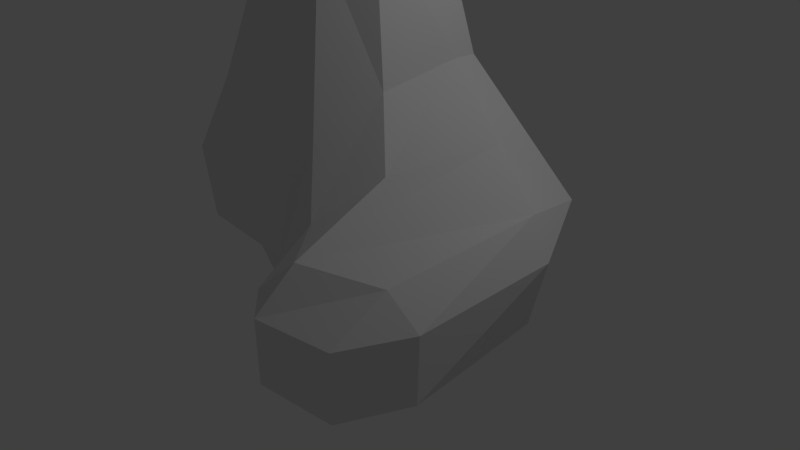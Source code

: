 # Source: organic_cubic1.blend  (saved by Blender 2.79.0; exported with 4.5.12 LTS)
import bpy
from mathutils import Matrix  # noqa: F401  (used for matrix-valued properties, if any)

bpy.ops.wm.read_factory_settings(use_empty=True)
scene = bpy.context.scene
scene.name = 'Scene'

# ---- collections
col_collection_1 = bpy.data.collections.new('Collection 1'); scene.collection.children.link(col_collection_1)

# ---- materials (node trees are filled in below, after node groups)
mat_material = bpy.data.materials.new('Material')
mat_material.alpha_threshold = 0.0
mat_material.use_transparent_shadow = False
mat_material.roughness = 0.5
mat_material.line_color = (0.0, 0.0, 0.0, 1.0)

# ---- material node trees

# ---- world
world_world = bpy.data.worlds.new('World'); scene.world = world_world
world_world.color = (0.05088, 0.05088, 0.05088)
world_world.use_sun_shadow = False
world_world.sun_shadow_jitter_overblur = 0.0
world_world.cycles.sampling_method = 'MANUAL'

# ---- cameras
cam_camera = bpy.data.cameras.new('Camera')
cam_camera.clip_end = 100.0
cam_camera.lens = 35.0
cam_camera.sensor_width = 32.0
cam_camera.sensor_height = 18.0
cam_camera.ortho_scale = 7.314
cam_camera.dof.focus_distance = 0.0
cam_camera.dof.aperture_fstop = 128.0

# ---- lights
light_lamp = bpy.data.lights.new('Lamp', 'POINT')
light_lamp.transmission_factor = 0.0
light_lamp.cutoff_distance = 30.0
light_lamp.energy = 100.0
light_lamp.shadow_buffer_clip_start = 1.001
light_lamp.shadow_soft_size = 0.1
light_lamp.shadow_maximum_resolution = 0.006
light_lamp.use_absolute_resolution = True

# ---- meshes
me_cube = bpy.data.meshes.new('Cube')
me_cube.from_pydata([(0.1424, -1.468, 0.5457), (0.2287, -1.452, 0.04772), (0.6974, -1.734, 0.4466), (1.713, 0.4069, 1.891), (0.8408, 0.9227, 2.613), (0.8733, 0.5793, 2.632), (0.9394, -1.613, 1.312), (1.43, -1.008, 1.816), (0.9441, -0.5841, 2.506), (0.5105, -1.204, 1.999), (-1.967, -0.5165, 1.979), (-1.401, -0.9908, 2.264), (-1.536, -0.5023, 2.558), (-1.932, 0.4767, 2.027), (-1.273, 0.5587, 2.689), (-1.148, 0.8784, 2.639), (0.5582, 0.5355, 4.446), (0.1895, 0.848, 4.511), (0.381, 0.4523, 5.093), (0.7057, -0.4596, 4.325), (0.3855, -0.4425, 5.046), (0.2615, -0.8346, 4.061), (-0.465, 0.8038, 4.51), (-0.7381, 0.5253, 4.485), (-0.4351, 0.4137, 5.087), (-0.6041, -0.8346, 4.081), (-0.4521, -0.4596, 5.055), (-0.9121, -0.4636, 4.342), (2.576, 0.02541, 0.1365), (1.591, 0.06062, 0.03577), (1.604, 1.14, 0.1637), (2.803, -0.0003748, 0.9883), (2.294, 1.044, 1.207), (2.524, 0.05871, 1.422), (1.134, -2.462, 0.2709), (1.382, -2.338, 0.008928), (1.555, -2.771, 0.2052), (1.155, -2.446, 0.9787), (1.553, -2.777, 0.9527), (1.554, -2.288, 1.362), (2.822, -1.9, 0.1996), (2.473, -2.637, 0.1751), (2.348, -1.971, -0.01017), (2.855, -1.904, 0.9918), (2.491, -1.963, 1.335), (2.49, -2.644, 0.9746), (-1.756, -0.6491, 0.1044), (-1.66, -1.169, 0.3678), (-2.579, -0.4999, 0.1915), (-1.463, 1.266, 0.1608), (-1.426, 0.4346, 0.06621), (-2.502, 0.5201, 0.1565), (-2.046, -1.07, 1.185), (-2.511, -0.5008, 1.384), (-2.75, -0.4704, 0.966), (-2.287, 1.163, 1.138), (-2.81, 0.5053, 0.9784), (-2.59, 0.4887, 1.396)], [], [(15, 22, 17, 4, 32, 30, 49, 55), (7, 39, 44, 33, 3), (9, 21, 25, 11, 52, 47, 0), (31, 43, 40, 28), (10, 13, 57, 53), (5, 16, 19, 8), (48, 54, 56, 51), (50, 29, 42, 35, 1, 46), (18, 24, 26, 20), (12, 27, 23, 14), (38, 36, 41, 45), (0, 1, 2), (3, 4, 5), (6, 7, 8, 9), (10, 11, 12), (13, 14, 15), (16, 17, 18), (19, 20, 21), (22, 23, 24), (25, 26, 27), (28, 29, 30), (31, 32, 33), (34, 35, 36), (37, 38, 39), (40, 41, 42), (43, 44, 45), (46, 47, 48), (49, 50, 51), (52, 53, 54), (55, 56, 57), (2, 6, 9, 0), (5, 8, 7, 3), (12, 14, 13, 10), (18, 20, 19, 16), (17, 22, 24, 18), (20, 26, 25, 21), (26, 24, 23, 27), (8, 19, 21, 9), (27, 12, 11, 25), (4, 17, 16, 5), (22, 15, 14, 23), (30, 32, 31, 28), (32, 4, 3, 33), (29, 50, 49, 30), (36, 38, 37, 34), (40, 43, 45, 41), (38, 45, 44, 39), (35, 42, 41, 36), (28, 40, 42, 29), (34, 2, 1, 35), (6, 37, 39, 7), (43, 31, 33, 44), (48, 51, 50, 46), (47, 52, 54, 48), (51, 56, 55, 49), (53, 57, 56, 54), (57, 13, 15, 55), (0, 47, 46, 1), (10, 53, 52, 11), (6, 2, 34, 37)])
me_cube.materials.append(mat_material)
me_cube.use_remesh_preserve_volume = False
me_cube.use_remesh_preserve_attributes = False
me_cube.use_mirror_vertex_groups = False
me_cube.update()

# ---- objects
ob_cube = bpy.data.objects.new('Cube', me_cube)
ob_lamp = bpy.data.objects.new('Lamp', light_lamp)
ob_camera = bpy.data.objects.new('Camera', cam_camera)

# ---- transforms, parenting, visibility, modifiers, constraints
ob_cube.location = (0.0, 0.0, 0.0)
ob_cube.lock_rotations_4d = False
ob_cube.empty_display_type = 'ARROWS'
ob_cube.lineart.crease_threshold = 0.0
ob_lamp.location = (4.076, 1.005, 5.904)
ob_lamp.rotation_euler = (0.6503, 0.05522, 1.866)
ob_lamp.lock_rotations_4d = False
ob_lamp.empty_display_type = 'ARROWS'
ob_lamp.color = (0.0, 0.0, 0.0, 0.0)
ob_lamp.lineart.crease_threshold = 0.0
ob_camera.location = (7.481, -6.508, 5.344)
ob_camera.rotation_euler = (1.109, 0.0, 0.8149)
ob_camera.lock_rotations_4d = False
ob_camera.empty_display_type = 'ARROWS'
ob_camera.color = (0.0, 0.0, 0.0, 0.0)
ob_camera.display_type = 'WIRE'
ob_camera.lineart.crease_threshold = 0.0

# ---- collection membership
col_collection_1.objects.link(ob_cube)
col_collection_1.objects.link(ob_lamp)
col_collection_1.objects.link(ob_camera)

# ---- scene / render settings (as saved in the file)
scene.camera = ob_camera
scene.frame_start = 1; scene.frame_end = 250; scene.frame_set(1)
scene.render.engine = 'BLENDER_EEVEE_NEXT'
scene.render.resolution_percentage = 50
scene.render.dither_intensity = 0.0
scene.cycles.use_denoising = False
scene.cycles.samples = 128
scene.cycles.sampling_pattern = 'TABULATED_SOBOL'
scene.cycles.use_adaptive_sampling = False
scene.cycles.use_light_tree = False
scene.cycles.blur_glossy = 0.0
scene.cycles.sample_clamp_indirect = 0.0
scene.view_settings.view_transform = 'Standard'
bpy.context.view_layer.update()
